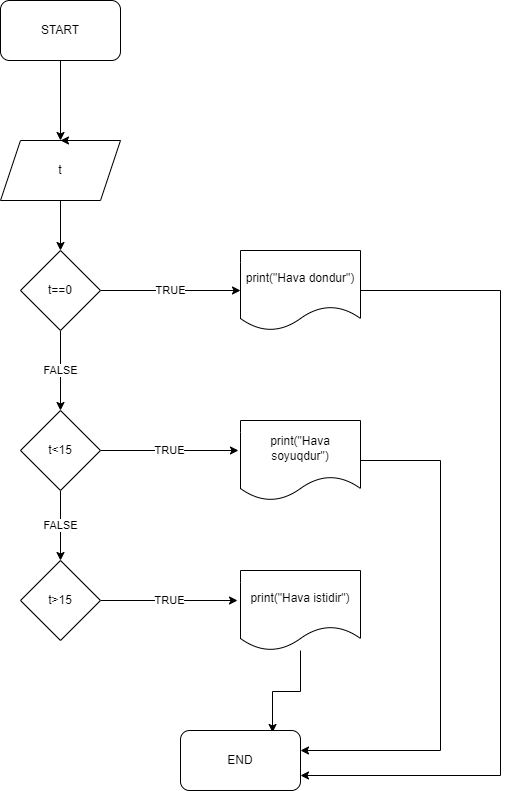

The diagram above was exported from draw.io. Its source (the exported page's mxGraphModel, read from the mxfile embedded in the PNG):
<mxGraphModel dx="868" dy="450" grid="1" gridSize="10" guides="1" tooltips="1" connect="1" arrows="1" fold="1" page="1" pageScale="1" pageWidth="850" pageHeight="1100" math="0" shadow="0">
  <root>
    <mxCell id="0" />
    <mxCell id="1" parent="0" />
    <mxCell id="AfcXfq6npC-CZ6zWqPGA-10" style="edgeStyle=orthogonalEdgeStyle;rounded=0;orthogonalLoop=1;jettySize=auto;html=1;entryX=0.5;entryY=0;entryDx=0;entryDy=0;" edge="1" parent="1" source="AfcXfq6npC-CZ6zWqPGA-2" target="AfcXfq6npC-CZ6zWqPGA-9">
      <mxGeometry relative="1" as="geometry" />
    </mxCell>
    <mxCell id="AfcXfq6npC-CZ6zWqPGA-2" value="t" style="shape=parallelogram;perimeter=parallelogramPerimeter;whiteSpace=wrap;html=1;fixedSize=1;direction=west;" vertex="1" parent="1">
      <mxGeometry x="320" y="150" width="120" height="60" as="geometry" />
    </mxCell>
    <mxCell id="AfcXfq6npC-CZ6zWqPGA-4" style="edgeStyle=orthogonalEdgeStyle;rounded=0;orthogonalLoop=1;jettySize=auto;html=1;exitX=0.25;exitY=1;exitDx=0;exitDy=0;entryX=0.5;entryY=1;entryDx=0;entryDy=0;" edge="1" parent="1" source="AfcXfq6npC-CZ6zWqPGA-2" target="AfcXfq6npC-CZ6zWqPGA-2">
      <mxGeometry relative="1" as="geometry" />
    </mxCell>
    <mxCell id="AfcXfq6npC-CZ6zWqPGA-6" style="edgeStyle=orthogonalEdgeStyle;rounded=0;orthogonalLoop=1;jettySize=auto;html=1;entryX=0.5;entryY=1;entryDx=0;entryDy=0;" edge="1" parent="1" source="AfcXfq6npC-CZ6zWqPGA-5" target="AfcXfq6npC-CZ6zWqPGA-2">
      <mxGeometry relative="1" as="geometry" />
    </mxCell>
    <mxCell id="AfcXfq6npC-CZ6zWqPGA-5" value="START" style="rounded=1;whiteSpace=wrap;html=1;" vertex="1" parent="1">
      <mxGeometry x="320" y="10" width="120" height="60" as="geometry" />
    </mxCell>
    <mxCell id="AfcXfq6npC-CZ6zWqPGA-13" value="TRUE" style="edgeStyle=orthogonalEdgeStyle;rounded=0;orthogonalLoop=1;jettySize=auto;html=1;entryX=0;entryY=0.5;entryDx=0;entryDy=0;" edge="1" parent="1" source="AfcXfq6npC-CZ6zWqPGA-9" target="AfcXfq6npC-CZ6zWqPGA-11">
      <mxGeometry relative="1" as="geometry" />
    </mxCell>
    <mxCell id="AfcXfq6npC-CZ6zWqPGA-15" value="FALSE" style="edgeStyle=orthogonalEdgeStyle;rounded=0;orthogonalLoop=1;jettySize=auto;html=1;entryX=0.5;entryY=0;entryDx=0;entryDy=0;" edge="1" parent="1" source="AfcXfq6npC-CZ6zWqPGA-9" target="AfcXfq6npC-CZ6zWqPGA-14">
      <mxGeometry relative="1" as="geometry" />
    </mxCell>
    <mxCell id="AfcXfq6npC-CZ6zWqPGA-9" value="t==0" style="rhombus;whiteSpace=wrap;html=1;" vertex="1" parent="1">
      <mxGeometry x="340" y="260" width="80" height="80" as="geometry" />
    </mxCell>
    <mxCell id="AfcXfq6npC-CZ6zWqPGA-30" style="edgeStyle=orthogonalEdgeStyle;rounded=0;orthogonalLoop=1;jettySize=auto;html=1;entryX=1;entryY=0.75;entryDx=0;entryDy=0;" edge="1" parent="1" source="AfcXfq6npC-CZ6zWqPGA-11" target="AfcXfq6npC-CZ6zWqPGA-41">
      <mxGeometry relative="1" as="geometry">
        <mxPoint x="810" y="790" as="targetPoint" />
        <Array as="points">
          <mxPoint x="820" y="300" />
          <mxPoint x="820" y="785" />
        </Array>
      </mxGeometry>
    </mxCell>
    <mxCell id="AfcXfq6npC-CZ6zWqPGA-11" value="print(&quot;Hava dondur&quot;)" style="shape=document;whiteSpace=wrap;html=1;boundedLbl=1;" vertex="1" parent="1">
      <mxGeometry x="560" y="260" width="120" height="80" as="geometry" />
    </mxCell>
    <mxCell id="AfcXfq6npC-CZ6zWqPGA-18" value="TRUE" style="edgeStyle=orthogonalEdgeStyle;rounded=0;orthogonalLoop=1;jettySize=auto;html=1;entryX=-0.017;entryY=0.375;entryDx=0;entryDy=0;entryPerimeter=0;" edge="1" parent="1" source="AfcXfq6npC-CZ6zWqPGA-14" target="AfcXfq6npC-CZ6zWqPGA-16">
      <mxGeometry relative="1" as="geometry" />
    </mxCell>
    <mxCell id="AfcXfq6npC-CZ6zWqPGA-21" value="FALSE" style="edgeStyle=orthogonalEdgeStyle;rounded=0;orthogonalLoop=1;jettySize=auto;html=1;" edge="1" parent="1" source="AfcXfq6npC-CZ6zWqPGA-14" target="AfcXfq6npC-CZ6zWqPGA-19">
      <mxGeometry relative="1" as="geometry" />
    </mxCell>
    <mxCell id="AfcXfq6npC-CZ6zWqPGA-14" value="t&amp;lt;15" style="rhombus;whiteSpace=wrap;html=1;" vertex="1" parent="1">
      <mxGeometry x="340" y="420" width="80" height="80" as="geometry" />
    </mxCell>
    <mxCell id="AfcXfq6npC-CZ6zWqPGA-32" style="edgeStyle=orthogonalEdgeStyle;rounded=0;orthogonalLoop=1;jettySize=auto;html=1;" edge="1" parent="1" source="AfcXfq6npC-CZ6zWqPGA-16">
      <mxGeometry relative="1" as="geometry">
        <mxPoint x="620" y="760" as="targetPoint" />
        <Array as="points">
          <mxPoint x="760" y="470" />
          <mxPoint x="760" y="760" />
        </Array>
      </mxGeometry>
    </mxCell>
    <mxCell id="AfcXfq6npC-CZ6zWqPGA-16" value="print(&quot;Hava soyuqdur&quot;)" style="shape=document;whiteSpace=wrap;html=1;boundedLbl=1;" vertex="1" parent="1">
      <mxGeometry x="560" y="430" width="120" height="80" as="geometry" />
    </mxCell>
    <mxCell id="AfcXfq6npC-CZ6zWqPGA-27" value="TRUE" style="edgeStyle=orthogonalEdgeStyle;rounded=0;orthogonalLoop=1;jettySize=auto;html=1;entryX=-0.025;entryY=0.375;entryDx=0;entryDy=0;entryPerimeter=0;" edge="1" parent="1" source="AfcXfq6npC-CZ6zWqPGA-19" target="AfcXfq6npC-CZ6zWqPGA-22">
      <mxGeometry relative="1" as="geometry" />
    </mxCell>
    <mxCell id="AfcXfq6npC-CZ6zWqPGA-19" value="t&amp;gt;15" style="rhombus;whiteSpace=wrap;html=1;" vertex="1" parent="1">
      <mxGeometry x="340" y="570" width="80" height="80" as="geometry" />
    </mxCell>
    <mxCell id="AfcXfq6npC-CZ6zWqPGA-36" style="edgeStyle=orthogonalEdgeStyle;rounded=0;orthogonalLoop=1;jettySize=auto;html=1;entryX=0.564;entryY=0.033;entryDx=0;entryDy=0;entryPerimeter=0;" edge="1" parent="1" source="AfcXfq6npC-CZ6zWqPGA-22">
      <mxGeometry relative="1" as="geometry">
        <mxPoint x="592.04" y="741.98" as="targetPoint" />
      </mxGeometry>
    </mxCell>
    <mxCell id="AfcXfq6npC-CZ6zWqPGA-22" value="print(&quot;Hava istidir&quot;)" style="shape=document;whiteSpace=wrap;html=1;boundedLbl=1;" vertex="1" parent="1">
      <mxGeometry x="560" y="580" width="120" height="80" as="geometry" />
    </mxCell>
    <mxCell id="AfcXfq6npC-CZ6zWqPGA-41" value="END" style="rounded=1;whiteSpace=wrap;html=1;" vertex="1" parent="1">
      <mxGeometry x="500" y="740" width="120" height="60" as="geometry" />
    </mxCell>
  </root>
</mxGraphModel>